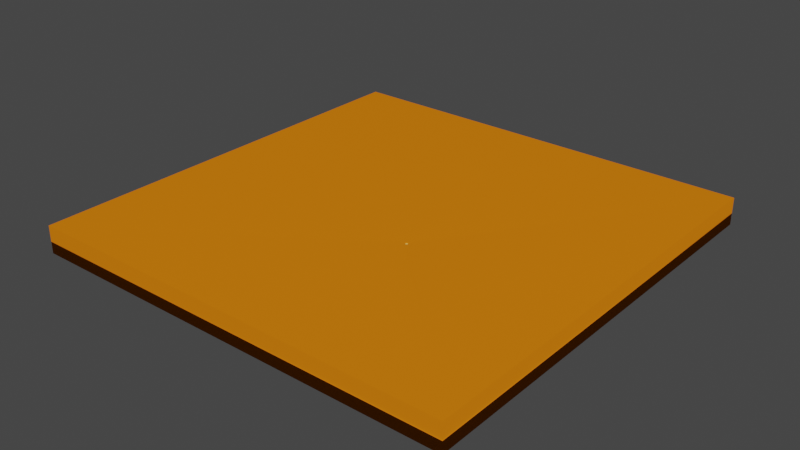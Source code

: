 # Source: Ground.blend  (saved by Blender 2.90.8; exported with 4.5.12 LTS)
import bpy
from mathutils import Matrix  # noqa: F401  (used for matrix-valued properties, if any)

bpy.ops.wm.read_factory_settings(use_empty=True)
scene = bpy.context.scene
scene.name = 'Scene'

# ---- collections
col_collection = bpy.data.collections.new('Collection'); scene.collection.children.link(col_collection)

# ---- materials (node trees are filled in below, after node groups)
mat_nest = bpy.data.materials.new('Nest')
mat_nest.use_transparent_shadow = False
mat_nest.diffuse_color = (0.8, 0.4524, 0.1036, 1.0)
mat_material = bpy.data.materials.new('Material')
mat_material.use_transparent_shadow = False
mat_material.diffuse_color = (0.8, 0.2051, 0.005634, 1.0)

# ---- material node trees

# ---- world
world_world = bpy.data.worlds.new('World'); scene.world = world_world
world_world.use_nodes = True; world_world.node_tree.nodes.clear()
_N = world_world.node_tree.nodes; _L = world_world.node_tree.links
n0 = _N.new('ShaderNodeOutputWorld'); n0.name = 'World Output'; n0.location = (300, 300)
n1 = _N.new('ShaderNodeBackground'); n1.name = 'Background'; n1.location = (10, 300)
n1.inputs[0].default_value = (0.05088, 0.05088, 0.05088, 1.0)
_L.new(n1.outputs[0], n0.inputs[0])
n0.is_active_output = True
world_world.color = (0.05088, 0.05088, 0.05088)
world_world.use_sun_shadow = False
world_world.sun_shadow_jitter_overblur = 0.0

# ---- meshes
me_cube_001 = bpy.data.meshes.new('Cube.001')
me_cube_001.from_pydata([(-1.0, -1.0, -1.0), (-1.0, -1.0, 1.0), (-1.0, 1.0, -1.0), (-1.0, 1.0, 1.0), (1.0, -1.0, -1.0), (1.0, -1.0, 1.0), (1.0, 1.0, -1.0), (1.0, 1.0, 1.0), (0.1908, -0.1962, 1.0), (0.1908, -0.1962, -1.0), (0.1917, -0.1944, 1.0), (0.1917, -0.1944, -1.0), (0.2038, -0.1908, 1.0), (0.2038, -0.1908, -1.0), (0.202, -0.1902, 1.0), (0.202, -0.1902, -1.0), (0.1902, -0.198, 1.0), (0.1902, -0.198, -1.0), (0.2071, -0.1929, 1.0), (0.2071, -0.1929, -1.0), (0.2056, -0.2083, 1.0), (0.2056, -0.2083, -1.0), (0.2038, -0.2092, 1.0), (0.2038, -0.2092, -1.0), (0.2083, -0.1944, 1.0), (0.2083, -0.1944, -1.0), (0.202, -0.2098, 1.0), (0.202, -0.2098, -1.0), (0.1962, -0.2092, 1.0), (0.1962, -0.2092, -1.0), (0.19, -0.2, 1.0), (0.19, -0.2, -1.0), (0.1962, -0.1908, 1.0), (0.1962, -0.1908, -1.0), (0.1944, -0.2083, 1.0), (0.1944, -0.2083, -1.0), (0.2098, -0.202, 1.0), (0.2098, -0.202, -1.0), (0.2071, -0.2071, 1.0), (0.2071, -0.2071, -1.0), (0.2092, -0.2038, 1.0), (0.2092, -0.2038, -1.0), (0.21, -0.2, 1.0), (0.21, -0.2, -1.0), (0.1929, -0.1929, 1.0), (0.1929, -0.1929, -1.0), (0.1944, -0.1917, 1.0), (0.1944, -0.1917, -1.0), (0.2, -0.21, 1.0), (-1.0, 1.0, -11.64), (0.2, -0.19, 1.0), (0.2, -0.19, -1.0), (0.2098, -0.198, 1.0), (0.2098, -0.198, -1.0), (0.2056, -0.1917, 1.0), (0.2056, -0.1917, -1.0), (0.2092, -0.1962, 1.0), (0.2092, -0.1962, -1.0), (0.1908, -0.2038, 1.0), (0.1908, -0.2038, -1.0), (0.1917, -0.2056, 1.0), (0.1917, -0.2056, -1.0), (0.1902, -0.202, 1.0), (0.1902, -0.202, -1.0), (0.1929, -0.2071, 1.0), (0.1929, -0.2071, -1.0), (0.198, -0.2098, 1.0), (0.198, -0.2098, -1.0), (0.2083, -0.2056, 1.0), (0.2083, -0.2056, -1.0), (0.198, -0.1902, 1.0), (0.198, -0.1902, -1.0), (0.1944, -0.1977, -1.0), (0.1949, -0.1966, -1.0), (0.2023, -0.1944, -1.0), (0.2034, -0.1949, -1.0), (0.2012, -0.194, -1.0), (0.194, -0.1988, -1.0), (0.2, -0.1939, -1.0), (0.2043, -0.1957, -1.0), (0.2051, -0.1966, -1.0), (0.2023, -0.2056, -1.0), (0.2034, -0.2051, -1.0), (0.2012, -0.206, -1.0), (0.1977, -0.2056, -1.0), (0.1966, -0.2051, -1.0), (0.1939, -0.2, -1.0), (0.194, -0.2012, -1.0), (0.1977, -0.1944, -1.0), (0.1966, -0.1949, -1.0), (0.206, -0.2012, -1.0), (0.2061, -0.2, -1.0), (0.2043, -0.2043, -1.0), (0.2056, -0.2023, -1.0), (0.2051, -0.2034, -1.0), (0.1957, -0.1957, -1.0), (0.206, -0.1988, -1.0), (0.2056, -0.1977, -1.0), (0.2, -0.2061, -1.0), (0.1944, -0.2023, -1.0), (0.1949, -0.2034, -1.0), (0.1957, -0.2043, -1.0), (0.1988, -0.206, -1.0), (0.1988, -0.194, -1.0), (-1.0, 1.0, -1.0), (-1.0, -1.0, -1.0), (1.0, 1.0, -1.0), (1.0, -1.0, -1.0), (0.1908, -0.1962, -1.0), (0.1917, -0.1944, -1.0), (0.2038, -0.1908, -1.0), (0.2056, -0.1917, -1.0), (0.202, -0.1902, -1.0), (0.1902, -0.198, -1.0), (0.2, -0.19, -1.0), (0.2071, -0.1929, -1.0), (0.2083, -0.1944, -1.0), (0.2038, -0.2092, -1.0), (0.2056, -0.2083, -1.0), (0.202, -0.2098, -1.0), (0.1962, -0.2092, -1.0), (0.1944, -0.2083, -1.0), (0.19, -0.2, -1.0), (0.1902, -0.202, -1.0), (0.1962, -0.1908, -1.0), (0.1944, -0.1917, -1.0), (0.2098, -0.202, -1.0), (0.21, -0.2, -1.0), (0.2071, -0.2071, -1.0), (0.2092, -0.2038, -1.0), (0.2083, -0.2056, -1.0), (0.1929, -0.1929, -1.0), (0.2098, -0.198, -1.0), (0.2092, -0.1962, -1.0), (0.1908, -0.2038, -1.0), (0.1917, -0.2056, -1.0), (0.1929, -0.2071, -1.0), (0.198, -0.2098, -1.0), (0.198, -0.1902, -1.0), (0.1908, -0.2018, -1.0), (0.1906, -0.2, -1.0), (0.1934, -0.2066, -1.0), (0.1922, -0.2052, -1.0), (0.2036, -0.1914, -1.0), (0.2052, -0.1922, -1.0), (0.2066, -0.1934, -1.0), (0.2078, -0.1948, -1.0), (0.2018, -0.2092, -1.0), (0.2, -0.2094, -1.0), (0.1982, -0.2092, -1.0), (-1.0, -1.0, -11.64), (1.0, 1.0, -11.64), (1.0, -1.0, -11.64), (0.1908, -0.1962, -11.64), (0.1917, -0.1944, -11.64), (0.2038, -0.1908, -11.64), (0.2056, -0.1917, -11.64), (0.202, -0.1902, -11.64), (0.1902, -0.198, -11.64), (0.2, -0.19, -11.64), (0.2071, -0.1929, -11.64), (0.2083, -0.1944, -11.64), (0.2038, -0.2092, -11.64), (0.2056, -0.2083, -11.64), (0.202, -0.2098, -11.64), (0.1962, -0.2092, -11.64), (0.1944, -0.2083, -11.64), (0.19, -0.2, -11.64), (0.1902, -0.202, -11.64), (0.1962, -0.1908, -11.64), (0.1944, -0.1917, -11.64), (0.2098, -0.202, -11.64), (0.21, -0.2, -11.64), (0.2071, -0.2071, -11.64), (0.2092, -0.2038, -11.64), (0.2083, -0.2056, -11.64), (0.1929, -0.1929, -11.64), (0.2098, -0.198, -11.64), (0.2092, -0.1962, -11.64), (0.2, -0.21, -11.64), (0.1908, -0.2038, -11.64), (0.1917, -0.2056, -11.64), (0.1929, -0.2071, -11.64), (0.198, -0.2098, -11.64), (0.198, -0.1902, -11.64), (0.1908, -0.2018, -11.64), (0.1906, -0.2, -11.64), (0.1934, -0.2066, -11.64), (0.1922, -0.2052, -11.64), (0.2036, -0.1914, -11.64), (0.2052, -0.1922, -11.64), (0.2066, -0.1934, -11.64), (0.2078, -0.1948, -11.64), (0.2018, -0.2092, -11.64), (0.2, -0.2094, -11.64), (0.1982, -0.2092, -11.64), (0.1949, -0.1966, 0.8051), (0.1924, -0.1949, 0.9752), (0.1948, -0.1965, 0.8442), (0.1942, -0.1961, 0.8902), (0.1934, -0.1956, 0.9362), (0.1916, -0.1965, 0.9752), (0.1944, -0.1977, 0.8051), (0.1927, -0.197, 0.9362), (0.1936, -0.1973, 0.8902), (0.1942, -0.1976, 0.8442), (0.2023, -0.1944, 0.8051), (0.2035, -0.1916, 0.9752), (0.2024, -0.1942, 0.8442), (0.2027, -0.1936, 0.8902), (0.203, -0.1927, 0.9362), (0.2018, -0.1911, 0.9752), (0.2012, -0.194, 0.8051), (0.2016, -0.1922, 0.9362), (0.2014, -0.1932, 0.8902), (0.2012, -0.1938, 0.8442), (0.1911, -0.1982, 0.9752), (0.194, -0.1988, 0.8051), (0.1922, -0.1984, 0.9362), (0.1932, -0.1986, 0.8902), (0.1938, -0.1988, 0.8442), (0.2, -0.1909, 0.9752), (0.2, -0.1939, 0.8051), (0.2, -0.192, 0.9362), (0.2, -0.193, 0.8902), (0.2, -0.1937, 0.8442), (0.2043, -0.1957, 0.8051), (0.2064, -0.1936, 0.9752), (0.2045, -0.1955, 0.8442), (0.2049, -0.1951, 0.8902), (0.2056, -0.1944, 0.9362), (0.2051, -0.1924, 0.9752), (0.2034, -0.1949, 0.8051), (0.2044, -0.1934, 0.9362), (0.2039, -0.1942, 0.8902), (0.2035, -0.1948, 0.8442), (0.2023, -0.2056, 0.8051), (0.2035, -0.2084, 0.9752), (0.2024, -0.2058, 0.8442), (0.2027, -0.2064, 0.8902), (0.203, -0.2073, 0.9362), (0.2051, -0.2076, 0.9752), (0.2034, -0.2051, 0.8051), (0.2044, -0.2066, 0.9362), (0.2039, -0.2058, 0.8902), (0.2035, -0.2052, 0.8442), (0.2051, -0.1966, 0.8051), (0.2076, -0.1949, 0.9752), (0.2052, -0.1965, 0.8442), (0.2058, -0.1961, 0.8902), (0.2066, -0.1956, 0.9362), (0.2012, -0.206, 0.8051), (0.2018, -0.2089, 0.9752), (0.2012, -0.2062, 0.8442), (0.2014, -0.2068, 0.8902), (0.2016, -0.2078, 0.9362), (0.1977, -0.1944, 0.8051), (0.1965, -0.1916, 0.9752), (0.1976, -0.1942, 0.8442), (0.1973, -0.1936, 0.8902), (0.197, -0.1927, 0.9362), (0.1949, -0.1924, 0.9752), (0.1966, -0.1949, 0.8051), (0.1956, -0.1934, 0.9362), (0.1961, -0.1942, 0.8902), (0.1965, -0.1948, 0.8442), (0.1966, -0.2051, 0.8051), (0.1949, -0.2076, 0.9752), (0.1965, -0.2052, 0.8442), (0.1961, -0.2058, 0.8902), (0.1956, -0.2066, 0.9362), (0.1965, -0.2084, 0.9752), (0.1977, -0.2056, 0.8051), (0.197, -0.2073, 0.9362), (0.1973, -0.2064, 0.8902), (0.1976, -0.2058, 0.8442), (0.1909, -0.2, 0.9752), (0.1939, -0.2, 0.8051), (0.192, -0.2, 0.9362), (0.193, -0.2, 0.8902), (0.1937, -0.2, 0.8442), (0.206, -0.2012, 0.8051), (0.2089, -0.2018, 0.9752), (0.2062, -0.2012, 0.8442), (0.2068, -0.2014, 0.8902), (0.2078, -0.2016, 0.9362), (0.2091, -0.2, 0.9752), (0.2061, -0.2, 0.8051), (0.208, -0.2, 0.9362), (0.207, -0.2, 0.8902), (0.2063, -0.2, 0.8442), (0.2064, -0.2064, 0.9752), (0.2043, -0.2043, 0.8051), (0.2056, -0.2056, 0.9362), (0.2049, -0.2049, 0.8902), (0.2045, -0.2045, 0.8442), (0.2056, -0.2023, 0.8051), (0.2084, -0.2035, 0.9752), (0.2058, -0.2024, 0.8442), (0.2064, -0.2027, 0.8902), (0.2073, -0.203, 0.9362), (0.2076, -0.2051, 0.9752), (0.2051, -0.2034, 0.8051), (0.2066, -0.2044, 0.9362), (0.2058, -0.2039, 0.8902), (0.2052, -0.2035, 0.8442), (0.1936, -0.1936, 0.9752), (0.1957, -0.1957, 0.8051), (0.1944, -0.1944, 0.9362), (0.1951, -0.1951, 0.8902), (0.1955, -0.1955, 0.8442), (0.2, -0.2061, 0.8051), (0.2, -0.2091, 0.9752), (0.2, -0.2063, 0.8442), (0.2, -0.207, 0.8902), (0.2, -0.208, 0.9362), (0.206, -0.1988, 0.8051), (0.2089, -0.1982, 0.9752), (0.2062, -0.1988, 0.8442), (0.2068, -0.1986, 0.8902), (0.2078, -0.1984, 0.9362), (0.2084, -0.1965, 0.9752), (0.2056, -0.1977, 0.8051), (0.2073, -0.197, 0.9362), (0.2064, -0.1973, 0.8902), (0.2058, -0.1976, 0.8442), (0.1944, -0.2023, 0.8051), (0.1916, -0.2035, 0.9752), (0.1942, -0.2024, 0.8442), (0.1936, -0.2027, 0.8902), (0.1927, -0.203, 0.9362), (0.1924, -0.2051, 0.9752), (0.1949, -0.2034, 0.8051), (0.1934, -0.2044, 0.9362), (0.1942, -0.2039, 0.8902), (0.1948, -0.2035, 0.8442), (0.1936, -0.2064, 0.9752), (0.1957, -0.2043, 0.8051), (0.1944, -0.2056, 0.9362), (0.1951, -0.2049, 0.8902), (0.1955, -0.2045, 0.8442), (0.194, -0.2012, 0.8051), (0.1911, -0.2018, 0.9752), (0.1938, -0.2012, 0.8442), (0.1932, -0.2014, 0.8902), (0.1922, -0.2016, 0.9362), (0.1988, -0.206, 0.8051), (0.1982, -0.2089, 0.9752), (0.1988, -0.2062, 0.8442), (0.1986, -0.2068, 0.8902), (0.1984, -0.2078, 0.9362), (0.1982, -0.1911, 0.9752), (0.1988, -0.194, 0.8051), (0.1984, -0.1922, 0.9362), (0.1986, -0.1932, 0.8902), (0.1988, -0.1938, 0.8442)], [], [(0, 1, 3, 2), (2, 3, 7, 6), (6, 7, 5, 4), (4, 5, 1, 0), (27, 23, 117, 119), (7, 3, 1, 30, 16, 8, 10, 44, 46, 32, 70, 50, 14, 12, 54, 18, 24, 56, 52, 42, 5), (94, 302, 296, 93), (72, 202, 217, 77), (45, 47, 89, 95), (67, 29, 84, 102), (15, 13, 74, 76), (41, 69, 94, 93), (84, 272, 346, 102), (14, 50, 221, 211), (92, 292, 302, 94), (25, 80, 146, 116), (0, 2, 104, 105), (37, 41, 93, 90), (102, 346, 311, 98), (73, 196, 202, 72), (93, 296, 281, 90), (86, 277, 341, 87), (9, 11, 73, 72), (39, 21, 82, 92), (41, 37, 126, 129), (35, 65, 101, 85), (82, 242, 292, 92), (101, 337, 266, 85), (43, 37, 90, 91), (59, 63, 87, 99), (90, 281, 287, 91), (87, 341, 326, 99), (31, 17, 77, 86), (100, 101, 141, 142), (77, 217, 277, 86), (100, 332, 337, 101), (85, 266, 272, 84), (61, 59, 99, 100), (5, 42, 36, 40, 68, 38, 20, 22, 26, 48, 66, 28, 34, 64, 60, 58, 62, 30, 1), (47, 33, 88, 89), (40, 36, 282, 297), (68, 40, 297, 301), (66, 48, 312, 347), (50, 70, 351, 221), (58, 60, 331, 327), (38, 68, 301, 291), (22, 20, 241, 237), (18, 54, 231, 227), (52, 56, 321, 317), (8, 16, 216, 201), (32, 46, 261, 257), (46, 44, 306, 261), (24, 18, 227, 247), (64, 34, 267, 336), (12, 14, 211, 207), (56, 24, 247, 321), (34, 28, 271, 267), (74, 206, 212, 76), (26, 22, 237, 252), (28, 66, 347, 271), (62, 58, 327, 342), (16, 30, 276, 216), (48, 26, 252, 312), (36, 42, 286, 282), (42, 52, 317, 286), (30, 62, 342, 276), (70, 32, 257, 351), (54, 12, 207, 231), (20, 38, 291, 241), (60, 64, 336, 331), (10, 8, 201, 197), (89, 262, 307, 95), (17, 9, 72, 77), (78, 222, 352, 103), (98, 311, 251, 83), (76, 212, 222, 78), (71, 51, 78, 103), (95, 307, 196, 73), (51, 15, 76, 78), (103, 352, 256, 88), (11, 45, 95, 73), (11, 9, 108, 109), (33, 71, 103, 88), (53, 43, 91, 96), (79, 226, 232, 75), (69, 39, 92, 94), (96, 316, 322, 97), (81, 236, 242, 82), (55, 19, 79, 75), (21, 23, 81, 82), (75, 232, 206, 74), (80, 246, 226, 79), (91, 287, 316, 96), (83, 251, 236, 81), (97, 322, 246, 80), (23, 27, 83, 81), (25, 57, 97, 80), (29, 35, 85, 84), (21, 39, 128, 118), (23, 21, 118, 117), (57, 53, 96, 97), (88, 256, 262, 89), (99, 326, 332, 100), (147, 119, 164, 193), (134, 135, 181, 180), (105, 104, 49, 150), (145, 115, 160, 191), (132, 133, 178, 177), (135, 142, 188, 181), (121, 120, 165, 166), (116, 146, 192, 161), (80, 79, 145, 146), (57, 25, 116, 133), (79, 19, 115, 145), (31, 86, 140, 122), (35, 29, 120, 121), (69, 41, 129, 130), (29, 67, 137, 120), (53, 57, 133, 132), (13, 15, 112, 110), (47, 45, 131, 125), (101, 65, 136, 141), (2, 6, 106, 104), (33, 47, 125, 124), (59, 61, 135, 134), (9, 17, 113, 108), (51, 71, 138, 114), (102, 98, 148, 149), (15, 51, 114, 112), (75, 74, 143, 144), (45, 11, 109, 131), (71, 33, 124, 138), (6, 4, 107, 106), (17, 31, 122, 113), (98, 83, 147, 148), (43, 53, 132, 127), (55, 75, 144, 111), (39, 69, 130, 128), (86, 87, 139, 140), (63, 59, 134, 123), (74, 13, 110, 143), (37, 43, 127, 126), (87, 63, 123, 139), (19, 55, 111, 115), (67, 102, 149, 137), (4, 0, 105, 107), (83, 27, 119, 147), (61, 100, 142, 135), (65, 35, 121, 136), (49, 151, 152, 172, 177, 178, 161, 160, 156, 155, 157, 159, 184, 169, 170, 176, 154, 153, 158, 167, 150), (179, 183, 195, 194), (155, 156, 190, 189), (150, 167, 168, 180, 181, 182, 166, 165, 183, 179, 164, 162, 163, 173, 175, 174, 171, 172, 152), (182, 181, 188, 187), (160, 161, 192, 191), (164, 179, 194, 193), (168, 167, 186, 185), (124, 125, 170, 169), (104, 106, 151, 49), (113, 122, 167, 158), (144, 143, 189, 190), (106, 107, 152, 151), (123, 134, 180, 168), (126, 127, 172, 171), (146, 145, 191, 192), (107, 105, 150, 152), (136, 121, 166, 182), (118, 128, 173, 163), (140, 139, 185, 186), (109, 108, 153, 154), (129, 126, 171, 174), (148, 147, 193, 194), (120, 137, 183, 165), (130, 129, 174, 175), (142, 141, 187, 188), (110, 112, 157, 155), (114, 138, 184, 159), (125, 131, 176, 170), (149, 148, 194, 195), (108, 113, 158, 153), (138, 124, 169, 184), (131, 109, 154, 176), (111, 144, 190, 156), (112, 114, 159, 157), (128, 130, 175, 173), (127, 132, 177, 172), (143, 110, 155, 189), (139, 123, 168, 185), (115, 111, 156, 160), (137, 149, 195, 183), (117, 118, 163, 162), (122, 140, 186, 167), (133, 116, 161, 178), (119, 117, 162, 164), (141, 136, 182, 187), (197, 201, 203, 200), (200, 203, 204, 199), (199, 204, 205, 198), (198, 205, 202, 196), (207, 211, 213, 210), (210, 213, 214, 209), (209, 214, 215, 208), (208, 215, 212, 206), (201, 216, 218, 203), (203, 218, 219, 204), (204, 219, 220, 205), (205, 220, 217, 202), (211, 221, 223, 213), (213, 223, 224, 214), (214, 224, 225, 215), (215, 225, 222, 212), (227, 231, 233, 230), (230, 233, 234, 229), (229, 234, 235, 228), (228, 235, 232, 226), (237, 241, 243, 240), (240, 243, 244, 239), (239, 244, 245, 238), (238, 245, 242, 236), (247, 227, 230, 250), (250, 230, 229, 249), (249, 229, 228, 248), (248, 228, 226, 246), (252, 237, 240, 255), (255, 240, 239, 254), (254, 239, 238, 253), (253, 238, 236, 251), (257, 261, 263, 260), (260, 263, 264, 259), (259, 264, 265, 258), (258, 265, 262, 256), (267, 271, 273, 270), (270, 273, 274, 269), (269, 274, 275, 268), (268, 275, 272, 266), (216, 276, 278, 218), (218, 278, 279, 219), (219, 279, 280, 220), (220, 280, 277, 217), (282, 286, 288, 285), (285, 288, 289, 284), (284, 289, 290, 283), (283, 290, 287, 281), (241, 291, 293, 243), (243, 293, 294, 244), (244, 294, 295, 245), (245, 295, 292, 242), (297, 282, 285, 300), (300, 285, 284, 299), (299, 284, 283, 298), (298, 283, 281, 296), (291, 301, 303, 293), (293, 303, 304, 294), (294, 304, 305, 295), (295, 305, 302, 292), (261, 306, 308, 263), (263, 308, 309, 264), (264, 309, 310, 265), (265, 310, 307, 262), (312, 252, 255, 315), (315, 255, 254, 314), (314, 254, 253, 313), (313, 253, 251, 311), (306, 197, 200, 308), (308, 200, 199, 309), (309, 199, 198, 310), (310, 198, 196, 307), (317, 321, 323, 320), (320, 323, 324, 319), (319, 324, 325, 318), (318, 325, 322, 316), (231, 207, 210, 233), (233, 210, 209, 234), (234, 209, 208, 235), (235, 208, 206, 232), (286, 317, 320, 288), (288, 320, 319, 289), (289, 319, 318, 290), (290, 318, 316, 287), (321, 247, 250, 323), (323, 250, 249, 324), (324, 249, 248, 325), (325, 248, 246, 322), (327, 331, 333, 330), (330, 333, 334, 329), (329, 334, 335, 328), (328, 335, 332, 326), (331, 336, 338, 333), (333, 338, 339, 334), (334, 339, 340, 335), (335, 340, 337, 332), (342, 327, 330, 345), (345, 330, 329, 344), (344, 329, 328, 343), (343, 328, 326, 341), (336, 267, 270, 338), (338, 270, 269, 339), (339, 269, 268, 340), (340, 268, 266, 337), (341, 277, 280, 343), (343, 280, 279, 344), (344, 279, 278, 345), (345, 278, 276, 342), (347, 312, 315, 350), (350, 315, 314, 349), (349, 314, 313, 348), (348, 313, 311, 346), (271, 347, 350, 273), (273, 350, 349, 274), (274, 349, 348, 275), (275, 348, 346, 272), (301, 297, 300, 303), (303, 300, 299, 304), (304, 299, 298, 305), (305, 298, 296, 302), (221, 351, 353, 223), (223, 353, 354, 224), (224, 354, 355, 225), (225, 355, 352, 222), (351, 257, 260, 353), (353, 260, 259, 354), (354, 259, 258, 355), (355, 258, 256, 352), (44, 10, 197, 306)])
me_cube_001.polygons.foreach_set('use_smooth', [True] * 324)
me_cube_001.polygons.foreach_set('material_index', [1, 1, 1, 1, 1, 1, 0, 0, 1, 1, 1, 1, 0, 1, 0, 1, 1, 1, 0, 0, 0, 0, 1, 1, 1, 1, 0, 0, 1, 1, 0, 0, 1, 1, 0, 0, 0, 1, 1, 1, 1, 1, 1, 1, 1, 1, 1, 1, 1, 1, 1, 1, 1, 1, 1, 1, 1, 0, 1, 1, 1, 1, 1, 1, 1, 1, 1, 1, 1, 1, 1, 0, 1, 0, 0, 0, 1, 0, 1, 0, 1, 1, 1, 1, 0, 1, 0, 0, 1, 1, 0, 0, 0, 0, 0, 1, 1, 1, 1, 1, 1, 0, 0, 1, 1, 1, 1, 1, 1, 1, 1, 1, 1, 1, 1, 1, 1, 1, 1, 1, 1, 1, 1, 1, 1, 1, 1, 1, 1, 1, 1, 1, 1, 1, 1, 1, 1, 1, 1, 1, 1, 1, 1, 1, 1, 1, 1, 1, 1, 1, 1, 1, 1, 1, 1, 1, 1, 1, 1, 1, 1, 1, 1, 1, 1, 1, 1, 1, 1, 1, 1, 1, 1, 1, 1, 1, 1, 1, 1, 1, 1, 1, 1, 1, 1, 1, 1, 1, 1, 1, 1, 1, 1, 1, 1, 1, 1, 1, 0, 1, 1, 1, 0, 1, 1, 1, 0, 1, 1, 1, 0, 1, 1, 1, 0, 1, 1, 1, 0, 1, 1, 1, 0, 1, 1, 1, 0, 1, 1, 1, 0, 1, 1, 1, 0, 1, 1, 1, 0, 1, 1, 1, 0, 1, 1, 1, 0, 1, 1, 1, 0, 1, 1, 1, 0, 1, 1, 1, 0, 1, 1, 1, 0, 1, 1, 1, 0, 1, 1, 1, 0, 1, 1, 1, 0, 1, 1, 1, 0, 1, 1, 1, 0, 1, 1, 1, 0, 1, 1, 1, 0, 1, 1, 1, 0, 1, 1, 1, 0, 0, 1, 1, 1, 1, 1, 1, 0, 1, 1, 1, 0, 1, 1, 1, 0, 1, 1, 1, 0, 1, 1, 1, 0, 1])
_uv = me_cube_001.uv_layers.new(name='UVMap')
_uv.uv.foreach_set('vector', [0.375, 0.0, 0.625, 0.0, 0.625, 0.25, 0.375, 0.25, 0.375, 0.25, 0.625, 0.25, 0.625, 0.5, 0.375, 0.5, 0.375, 0.5, 0.625, 0.5, 0.625, 0.75, 0.375, 0.75, 0.375, 0.75, 0.625, 0.75, 0.625, 1.0, 0.375, 1.0, 0.2752, 0.6512, 0.2755, 0.6512, 0.2755, 0.6512, 0.2752, 0.6512, 0.625, 0.5, 0.875, 0.5, 0.875, 0.75, 0.7263, 0.65, 0.7262, 0.6498, 0.7262, 0.6495, 0.726, 0.6493, 0.7259, 0.6491, 0.7257, 0.649, 0.7255, 0.6488, 0.7252, 0.6488, 0.725, 0.6488, 0.7248, 0.6488, 0.7245, 0.6488, 0.7243, 0.649, 0.7241, 0.6491, 0.724, 0.6493, 0.7238, 0.6495, 0.7238, 0.6498, 0.7237, 0.65, 0.625, 0.75, 0.6562, 0.725, 0.6562, 0.7727, 0.6875, 0.7727, 0.6875, 0.725, 0.1875, 0.725, 0.1875, 0.7727, 0.2188, 0.7727, 0.2188, 0.725, 0.2741, 0.6491, 0.2743, 0.649, 0.2743, 0.649, 0.2741, 0.6491, 0.2748, 0.6512, 0.2745, 0.6512, 0.2745, 0.6512, 0.2748, 0.6512, 0.2752, 0.6488, 0.2755, 0.6488, 0.2755, 0.6488, 0.2752, 0.6488, 0.2762, 0.6505, 0.276, 0.6507, 0.276, 0.6507, 0.2762, 0.6505, 0.4375, 0.725, 0.4375, 0.7727, 0.4688, 0.7727, 0.4688, 0.725, 0.7248, 0.6488, 0.725, 0.6488, 0.725, 0.6488, 0.7248, 0.6488, 0.625, 0.725, 0.625, 0.7727, 0.6562, 0.7727, 0.6562, 0.725, 0.276, 0.6493, 0.276, 0.6493, 0.276, 0.6493, 0.276, 0.6493, 0.375, 0.0, 0.375, 0.25, 0.375, 0.25, 0.375, 0.0, 0.2762, 0.6502, 0.2762, 0.6505, 0.2762, 0.6505, 0.2762, 0.6502, 0.4688, 0.725, 0.4688, 0.7727, 0.5, 0.7727, 0.5, 0.725, 0.1562, 0.725, 0.1562, 0.7727, 0.1875, 0.7727, 0.1875, 0.725, 0.6875, 0.725, 0.6875, 0.7727, 0.7188, 0.7727, 0.7188, 0.725, 0.25, 0.725, 0.25, 0.7727, 0.2813, 0.7727, 0.2812, 0.725, 0.2738, 0.6495, 0.274, 0.6493, 0.274, 0.6493, 0.2738, 0.6495, 0.2759, 0.6509, 0.2757, 0.651, 0.2757, 0.651, 0.2759, 0.6509, 0.2762, 0.6505, 0.2762, 0.6502, 0.2762, 0.6502, 0.2762, 0.6505, 0.2743, 0.651, 0.2741, 0.6509, 0.2741, 0.6509, 0.2743, 0.651, 0.5938, 0.725, 0.5938, 0.7727, 0.625, 0.7727, 0.625, 0.725, 0.375, 0.725, 0.375, 0.7727, 0.4063, 0.7727, 0.4062, 0.725, 0.2763, 0.65, 0.2762, 0.6502, 0.2762, 0.6502, 0.2763, 0.65, 0.2738, 0.6505, 0.2738, 0.6502, 0.2738, 0.6502, 0.2738, 0.6505, 0.7188, 0.725, 0.7188, 0.7727, 0.75, 0.7727, 0.75, 0.725, 0.2812, 0.725, 0.2812, 0.7727, 0.3125, 0.7727, 0.3125, 0.725, 0.2738, 0.65, 0.2738, 0.6498, 0.2738, 0.6498, 0.2738, 0.65, 0.3438, 0.725, 0.375, 0.725, 0.375, 0.725, 0.3438, 0.725, 0.2188, 0.725, 0.2188, 0.7727, 0.25, 0.7727, 0.25, 0.725, 0.3438, 0.725, 0.3438, 0.7727, 0.375, 0.7727, 0.375, 0.725, 0.4062, 0.725, 0.4062, 0.7727, 0.4375, 0.7727, 0.4375, 0.725, 0.274, 0.6507, 0.2738, 0.6505, 0.2738, 0.6505, 0.274, 0.6507, 0.625, 0.75, 0.7237, 0.65, 0.7238, 0.6502, 0.7238, 0.6505, 0.724, 0.6507, 0.7241, 0.6509, 0.7243, 0.651, 0.7245, 0.6512, 0.7248, 0.6512, 0.725, 0.6513, 0.7252, 0.6512, 0.7255, 0.6512, 0.7257, 0.651, 0.7259, 0.6509, 0.726, 0.6507, 0.7262, 0.6505, 0.7262, 0.6502, 0.7263, 0.65, 0.875, 0.75, 0.2743, 0.649, 0.2745, 0.6488, 0.2745, 0.6488, 0.2743, 0.649, 0.7238, 0.6505, 0.7238, 0.6502, 0.7238, 0.6502, 0.7238, 0.6505, 0.724, 0.6507, 0.7238, 0.6505, 0.7238, 0.6505, 0.724, 0.6507, 0.7252, 0.6512, 0.725, 0.6513, 0.725, 0.6513, 0.7252, 0.6512, 0.725, 0.6488, 0.7252, 0.6488, 0.7252, 0.6488, 0.725, 0.6488, 0.7262, 0.6505, 0.726, 0.6507, 0.726, 0.6507, 0.7262, 0.6505, 0.7241, 0.6509, 0.724, 0.6507, 0.724, 0.6507, 0.7241, 0.6509, 0.7245, 0.6512, 0.7243, 0.651, 0.7243, 0.651, 0.7245, 0.6512, 0.7241, 0.6491, 0.7243, 0.649, 0.7243, 0.649, 0.7241, 0.6491, 0.7238, 0.6498, 0.7238, 0.6495, 0.7238, 0.6495, 0.7238, 0.6498, 0.7262, 0.6495, 0.7262, 0.6498, 0.7262, 0.6498, 0.7262, 0.6495, 0.7255, 0.6488, 0.7257, 0.649, 0.7257, 0.649, 0.7255, 0.6488, 0.7257, 0.649, 0.7259, 0.6491, 0.7259, 0.6491, 0.7257, 0.649, 0.724, 0.6493, 0.7241, 0.6491, 0.7241, 0.6491, 0.724, 0.6493, 0.7259, 0.6509, 0.7257, 0.651, 0.7257, 0.651, 0.7259, 0.6509, 0.7245, 0.6488, 0.7248, 0.6488, 0.7248, 0.6488, 0.7245, 0.6488, 0.7238, 0.6495, 0.724, 0.6493, 0.724, 0.6493, 0.7238, 0.6495, 0.7257, 0.651, 0.7255, 0.6512, 0.7255, 0.6512, 0.7257, 0.651, 0.9375, 0.725, 0.9375, 0.7727, 0.9688, 0.7727, 0.9688, 0.725, 0.7248, 0.6512, 0.7245, 0.6512, 0.7245, 0.6512, 0.7248, 0.6512, 0.7255, 0.6512, 0.7252, 0.6512, 0.7252, 0.6512, 0.7255, 0.6512, 0.7262, 0.6502, 0.7262, 0.6505, 0.7262, 0.6505, 0.7262, 0.6502, 0.7262, 0.6498, 0.7263, 0.65, 0.7263, 0.65, 0.7262, 0.6498, 0.725, 0.6513, 0.7248, 0.6512, 0.7248, 0.6512, 0.725, 0.6513, 0.7238, 0.6502, 0.7237, 0.65, 0.7237, 0.65, 0.7238, 0.6502, 0.7237, 0.65, 0.7238, 0.6498, 0.7238, 0.6498, 0.7237, 0.65, 0.7263, 0.65, 0.7262, 0.6502, 0.7262, 0.6502, 0.7263, 0.65, 0.7252, 0.6488, 0.7255, 0.6488, 0.7255, 0.6488, 0.7252, 0.6488, 0.7243, 0.649, 0.7245, 0.6488, 0.7245, 0.6488, 0.7243, 0.649, 0.7243, 0.651, 0.7241, 0.6509, 0.7241, 0.6509, 0.7243, 0.651, 0.726, 0.6507, 0.7259, 0.6509, 0.7259, 0.6509, 0.726, 0.6507, 0.726, 0.6493, 0.7262, 0.6495, 0.7262, 0.6495, 0.726, 0.6493, 0.09375, 0.725, 0.09375, 0.7727, 0.125, 0.7727, 0.125, 0.725, 0.2738, 0.6498, 0.2738, 0.6495, 0.2738, 0.6495, 0.2738, 0.6498, 0.0, 0.725, 0.0, 0.7727, 0.03125, 0.7727, 0.03125, 0.725, 0.5, 0.725, 0.5, 0.7727, 0.5312, 0.7727, 0.5312, 0.725, 0.9688, 0.725, 0.9688, 0.7727, 1.0, 0.7727, 1.0, 0.725, 0.2748, 0.6488, 0.275, 0.6488, 0.275, 0.6488, 0.2748, 0.6488, 0.125, 0.725, 0.125, 0.7727, 0.1562, 0.7727, 0.1562, 0.725, 0.275, 0.6488, 0.2752, 0.6488, 0.2752, 0.6488, 0.275, 0.6488, 0.03125, 0.725, 0.03125, 0.7727, 0.0625, 0.7727, 0.0625, 0.725, 0.274, 0.6493, 0.2741, 0.6491, 0.2741, 0.6491, 0.274, 0.6493, 0.274, 0.6493, 0.2738, 0.6495, 0.2738, 0.6495, 0.274, 0.6493, 0.2745, 0.6488, 0.2748, 0.6488, 0.2748, 0.6488, 0.2745, 0.6488, 0.2762, 0.6498, 0.2763, 0.65, 0.2763, 0.65, 0.2762, 0.6498, 0.875, 0.725, 0.875, 0.7727, 0.9062, 0.7727, 0.9062, 0.725, 0.276, 0.6507, 0.2759, 0.6509, 0.2759, 0.6509, 0.276, 0.6507, 0.7812, 0.725, 0.7812, 0.7727, 0.8125, 0.7727, 0.8125, 0.725, 0.5625, 0.725, 0.5625, 0.7727, 0.5938, 0.7727, 0.5938, 0.725, 0.2757, 0.649, 0.2759, 0.6491, 0.2759, 0.6491, 0.2757, 0.649, 0.2757, 0.651, 0.2755, 0.6512, 0.2755, 0.6512, 0.2757, 0.651, 0.9062, 0.725, 0.9062, 0.7727, 0.9375, 0.7727, 0.9375, 0.725, 0.8438, 0.725, 0.8438, 0.7727, 0.875, 0.7727, 0.875, 0.725, 0.75, 0.725, 0.75, 0.7727, 0.7812, 0.7727, 0.7812, 0.725, 0.5312, 0.725, 0.5312, 0.7727, 0.5625, 0.7727, 0.5625, 0.725, 0.8125, 0.725, 0.8125, 0.7727, 0.8438, 0.7727, 0.8438, 0.725, 0.2755, 0.6512, 0.2752, 0.6512, 0.2752, 0.6512, 0.2755, 0.6512, 0.276, 0.6493, 0.2762, 0.6495, 0.2762, 0.6495, 0.276, 0.6493, 0.2745, 0.6512, 0.2743, 0.651, 0.2743, 0.651, 0.2745, 0.6512, 0.2757, 0.651, 0.2759, 0.6509, 0.2759, 0.6509, 0.2757, 0.651, 0.2755, 0.6512, 0.2757, 0.651, 0.2757, 0.651, 0.2755, 0.6512, 0.2762, 0.6495, 0.2762, 0.6498, 0.2762, 0.6498, 0.2762, 0.6495, 0.0625, 0.725, 0.0625, 0.7727, 0.09375, 0.7727, 0.09375, 0.725, 0.3125, 0.725, 0.3125, 0.7727, 0.3438, 0.7727, 0.3438, 0.725, 0.2752, 0.6512, 0.2752, 0.6512, 0.2752, 0.6512, 0.2752, 0.6512, 0.2738, 0.6505, 0.274, 0.6507, 0.274, 0.6507, 0.2738, 0.6505, 0.375, 0.0, 0.375, 0.25, 0.375, 0.25, 0.375, 0.0, 0.2759, 0.6491, 0.2759, 0.6491, 0.2759, 0.6491, 0.2759, 0.6491, 0.2762, 0.6498, 0.2762, 0.6495, 0.2762, 0.6495, 0.2762, 0.6498, 0.274, 0.6507, 0.274, 0.6507, 0.274, 0.6507, 0.274, 0.6507, 0.2743, 0.651, 0.2745, 0.6512, 0.2745, 0.6512, 0.2743, 0.651, 0.276, 0.6493, 0.276, 0.6493, 0.276, 0.6493, 0.276, 0.6493, 0.8438, 0.725, 0.875, 0.725, 0.875, 0.725, 0.8438, 0.725, 0.2762, 0.6495, 0.276, 0.6493, 0.276, 0.6493, 0.2762, 0.6495, 0.2759, 0.6491, 0.2759, 0.6491, 0.2759, 0.6491, 0.2759, 0.6491, 0.2738, 0.65, 0.2738, 0.65, 0.2738, 0.65, 0.2738, 0.65, 0.2743, 0.651, 0.2745, 0.6512, 0.2745, 0.6512, 0.2743, 0.651, 0.276, 0.6507, 0.2762, 0.6505, 0.2762, 0.6505, 0.276, 0.6507, 0.2745, 0.6512, 0.2748, 0.6512, 0.2748, 0.6512, 0.2745, 0.6512, 0.2762, 0.6498, 0.2762, 0.6495, 0.2762, 0.6495, 0.2762, 0.6498, 0.2755, 0.6488, 0.2752, 0.6488, 0.2752, 0.6488, 0.2755, 0.6488, 0.2743, 0.649, 0.2741, 0.6491, 0.2741, 0.6491, 0.2743, 0.649, 0.2741, 0.6509, 0.2741, 0.6509, 0.2741, 0.6509, 0.2741, 0.6509, 0.375, 0.25, 0.375, 0.5, 0.375, 0.5, 0.375, 0.25, 0.2745, 0.6488, 0.2743, 0.649, 0.2743, 0.649, 0.2745, 0.6488, 0.2738, 0.6505, 0.274, 0.6507, 0.274, 0.6507, 0.2738, 0.6505, 0.2738, 0.6495, 0.2738, 0.6498, 0.2738, 0.6498, 0.2738, 0.6495, 0.275, 0.6488, 0.2748, 0.6488, 0.2748, 0.6488, 0.275, 0.6488, 0.4688, 0.725, 0.5, 0.725, 0.5, 0.725, 0.4688, 0.725, 0.2752, 0.6488, 0.275, 0.6488, 0.275, 0.6488, 0.2752, 0.6488, 0.9062, 0.725, 0.9375, 0.725, 0.9375, 0.725, 0.9062, 0.725, 0.2741, 0.6491, 0.274, 0.6493, 0.274, 0.6493, 0.2741, 0.6491, 0.2748, 0.6488, 0.2745, 0.6488, 0.2745, 0.6488, 0.2748, 0.6488, 0.375, 0.5, 0.375, 0.75, 0.375, 0.75, 0.375, 0.5, 0.2738, 0.6498, 0.2738, 0.65, 0.2738, 0.65, 0.2738, 0.6498, 0.5, 0.725, 0.5312, 0.725, 0.5312, 0.725, 0.5, 0.725, 0.2763, 0.65, 0.2762, 0.6498, 0.2762, 0.6498, 0.2763, 0.65, 0.2757, 0.649, 0.2757, 0.649, 0.2757, 0.649, 0.2757, 0.649, 0.2759, 0.6509, 0.276, 0.6507, 0.276, 0.6507, 0.2759, 0.6509, 0.25, 0.725, 0.2812, 0.725, 0.2812, 0.725, 0.25, 0.725, 0.2738, 0.6502, 0.2738, 0.6505, 0.2738, 0.6505, 0.2738, 0.6502, 0.2755, 0.6488, 0.2755, 0.6488, 0.2755, 0.6488, 0.2755, 0.6488, 0.2762, 0.6502, 0.2763, 0.65, 0.2763, 0.65, 0.2762, 0.6502, 0.2738, 0.6502, 0.2738, 0.6502, 0.2738, 0.6502, 0.2738, 0.6502, 0.2759, 0.6491, 0.2757, 0.649, 0.2757, 0.649, 0.2759, 0.6491, 0.2748, 0.6512, 0.2748, 0.6512, 0.2748, 0.6512, 0.2748, 0.6512, 0.375, 0.75, 0.375, 1.0, 0.375, 1.0, 0.375, 0.75, 0.2752, 0.6512, 0.2752, 0.6512, 0.2752, 0.6512, 0.2752, 0.6512, 0.274, 0.6507, 0.274, 0.6507, 0.274, 0.6507, 0.274, 0.6507, 0.2741, 0.6509, 0.2743, 0.651, 0.2743, 0.651, 0.2741, 0.6509, 0.125, 0.5, 0.375, 0.5, 0.375, 0.75, 0.2763, 0.65, 0.2762, 0.6498, 0.2762, 0.6495, 0.276, 0.6493, 0.2759, 0.6491, 0.2757, 0.649, 0.2755, 0.6488, 0.2752, 0.6488, 0.275, 0.6488, 0.2748, 0.6488, 0.2745, 0.6488, 0.2743, 0.649, 0.2741, 0.6491, 0.274, 0.6493, 0.2738, 0.6495, 0.2738, 0.6498, 0.2738, 0.65, 0.125, 0.75, 0.275, 0.6513, 0.2748, 0.6512, 0.2748, 0.6512, 0.275, 0.6513, 0.2755, 0.6488, 0.2757, 0.649, 0.2757, 0.649, 0.2755, 0.6488, 0.125, 0.75, 0.2738, 0.65, 0.2738, 0.6502, 0.2738, 0.6505, 0.274, 0.6507, 0.2741, 0.6509, 0.2743, 0.651, 0.2745, 0.6512, 0.2748, 0.6512, 0.275, 0.6513, 0.2752, 0.6512, 0.2755, 0.6512, 0.2757, 0.651, 0.2759, 0.6509, 0.276, 0.6507, 0.2762, 0.6505, 0.2762, 0.6502, 0.2763, 0.65, 0.375, 0.75, 0.2741, 0.6509, 0.274, 0.6507, 0.274, 0.6507, 0.2741, 0.6509, 0.2759, 0.6491, 0.276, 0.6493, 0.276, 0.6493, 0.2759, 0.6491, 0.2752, 0.6512, 0.275, 0.6513, 0.275, 0.6513, 0.2752, 0.6512, 0.2738, 0.6502, 0.2738, 0.65, 0.2738, 0.65, 0.2738, 0.6502, 0.2745, 0.6488, 0.2743, 0.649, 0.2743, 0.649, 0.2745, 0.6488, 0.375, 0.25, 0.375, 0.5, 0.375, 0.5, 0.375, 0.25, 0.2738, 0.6498, 0.2738, 0.65, 0.2738, 0.65, 0.2738, 0.6498, 0.9062, 0.725, 0.9375, 0.725, 0.9375, 0.725, 0.9062, 0.725, 0.375, 0.5, 0.375, 0.75, 0.375, 0.75, 0.375, 0.5, 0.2738, 0.6502, 0.2738, 0.6505, 0.2738, 0.6505, 0.2738, 0.6502, 0.2762, 0.6502, 0.2763, 0.65, 0.2763, 0.65, 0.2762, 0.6502, 0.8438, 0.725, 0.875, 0.725, 0.875, 0.725, 0.8438, 0.725, 0.375, 0.75, 0.375, 1.0, 0.375, 1.0, 0.375, 0.75, 0.2741, 0.6509, 0.2743, 0.651, 0.2743, 0.651, 0.2741, 0.6509, 0.2757, 0.651, 0.2759, 0.6509, 0.2759, 0.6509, 0.2757, 0.651, 0.25, 0.725, 0.2812, 0.725, 0.2812, 0.725, 0.25, 0.725, 0.274, 0.6493, 0.2738, 0.6495, 0.2738, 0.6495, 0.274, 0.6493, 0.2762, 0.6505, 0.2762, 0.6502, 0.2762, 0.6502, 0.2762, 0.6505, 0.5, 0.725, 0.5312, 0.725, 0.5312, 0.725, 0.5, 0.725, 0.2745, 0.6512, 0.2748, 0.6512, 0.2748, 0.6512, 0.2745, 0.6512, 0.276, 0.6507, 0.2762, 0.6505, 0.2762, 0.6505, 0.276, 0.6507, 0.3438, 0.725, 0.375, 0.725, 0.375, 0.725, 0.3438, 0.725, 0.2755, 0.6488, 0.2752, 0.6488, 0.2752, 0.6488, 0.2755, 0.6488, 0.275, 0.6488, 0.2748, 0.6488, 0.2748, 0.6488, 0.275, 0.6488, 0.2743, 0.649, 0.2741, 0.6491, 0.2741, 0.6491, 0.2743, 0.649, 0.4688, 0.725, 0.5, 0.725, 0.5, 0.725, 0.4688, 0.725, 0.2738, 0.6495, 0.2738, 0.6498, 0.2738, 0.6498, 0.2738, 0.6495, 0.2748, 0.6488, 0.2745, 0.6488, 0.2745, 0.6488, 0.2748, 0.6488, 0.2741, 0.6491, 0.274, 0.6493, 0.274, 0.6493, 0.2741, 0.6491, 0.2757, 0.649, 0.2757, 0.649, 0.2757, 0.649, 0.2757, 0.649, 0.2752, 0.6488, 0.275, 0.6488, 0.275, 0.6488, 0.2752, 0.6488, 0.2759, 0.6509, 0.276, 0.6507, 0.276, 0.6507, 0.2759, 0.6509, 0.2763, 0.65, 0.2762, 0.6498, 0.2762, 0.6498, 0.2763, 0.65, 0.2755, 0.6488, 0.2755, 0.6488, 0.2755, 0.6488, 0.2755, 0.6488, 0.2738, 0.6502, 0.2738, 0.6502, 0.2738, 0.6502, 0.2738, 0.6502, 0.2759, 0.6491, 0.2757, 0.649, 0.2757, 0.649, 0.2759, 0.6491, 0.2748, 0.6512, 0.2748, 0.6512, 0.2748, 0.6512, 0.2748, 0.6512, 0.2755, 0.6512, 0.2757, 0.651, 0.2757, 0.651, 0.2755, 0.6512, 0.2738, 0.65, 0.2738, 0.65, 0.2738, 0.65, 0.2738, 0.65, 0.2762, 0.6495, 0.276, 0.6493, 0.276, 0.6493, 0.2762, 0.6495, 0.2752, 0.6512, 0.2755, 0.6512, 0.2755, 0.6512, 0.2752, 0.6512, 0.2741, 0.6509, 0.2741, 0.6509, 0.2741, 0.6509, 0.2741, 0.6509, 0.726, 0.6493, 0.7262, 0.6495, 0.7262, 0.6495, 0.726, 0.6493, 0.726, 0.6493, 0.7262, 0.6495, 0.7262, 0.6495, 0.726, 0.6493, 0.1562, 0.775, 0.1875, 0.775, 0.1881, 0.7738, 0.1557, 0.7738, 0.1557, 0.7738, 0.1881, 0.7738, 0.1875, 0.7727, 0.1562, 0.7727, 0.7245, 0.6488, 0.7248, 0.6488, 0.7248, 0.6488, 0.7245, 0.6488, 0.7245, 0.6488, 0.7248, 0.6488, 0.7248, 0.6488, 0.7245, 0.6488, 0.9375, 0.775, 0.9688, 0.775, 0.9693, 0.7738, 0.9369, 0.7738, 0.9369, 0.7738, 0.9693, 0.7738, 0.9688, 0.7727, 0.9375, 0.7727, 0.7262, 0.6495, 0.7262, 0.6498, 0.7262, 0.6498, 0.7262, 0.6495, 0.7262, 0.6495, 0.7262, 0.6498, 0.7262, 0.6498, 0.7262, 0.6495, 0.1875, 0.775, 0.2188, 0.775, 0.2193, 0.7738, 0.1869, 0.7738, 0.1869, 0.7738, 0.2193, 0.7738, 0.2188, 0.7727, 0.1875, 0.7727, 0.7248, 0.6488, 0.725, 0.6488, 0.725, 0.6487, 0.7248, 0.6488, 0.7248, 0.6488, 0.725, 0.6487, 0.725, 0.6488, 0.7248, 0.6488, 0.9688, 0.775, 1.0, 0.775, 1.001, 0.7738, 0.9682, 0.7738, 0.9682, 0.7738, 1.001, 0.7738, 1.0, 0.7727, 0.9688, 0.7727, 0.7241, 0.6491, 0.7243, 0.649, 0.7243, 0.649, 0.7241, 0.6491, 0.7241, 0.6491, 0.7243, 0.649, 0.7243, 0.649, 0.7241, 0.6491, 0.875, 0.775, 0.9062, 0.775, 0.9068, 0.7738, 0.8744, 0.7738, 0.8744, 0.7738, 0.9068, 0.7738, 0.9062, 0.7727, 0.875, 0.7727, 0.7245, 0.6512, 0.7243, 0.651, 0.7243, 0.651, 0.7245, 0.6512, 0.7245, 0.6512, 0.7243, 0.651, 0.7243, 0.651, 0.7245, 0.6512, 0.5625, 0.775, 0.5938, 0.775, 0.5943, 0.7738, 0.5619, 0.7738, 0.5619, 0.7738, 0.5943, 0.7738, 0.5938, 0.7727, 0.5625, 0.7727, 0.724, 0.6493, 0.7241, 0.6491, 0.7241, 0.6491, 0.724, 0.6493, 0.724, 0.6493, 0.7241, 0.6491, 0.7241, 0.6491, 0.724, 0.6493, 0.8438, 0.775, 0.875, 0.775, 0.8756, 0.7738, 0.8432, 0.7738, 0.8432, 0.7738, 0.8756, 0.7738, 0.875, 0.7727, 0.8438, 0.7727, 0.7248, 0.6512, 0.7245, 0.6512, 0.7245, 0.6512, 0.7248, 0.6512, 0.7248, 0.6512, 0.7245, 0.6512, 0.7245, 0.6512, 0.7248, 0.6512, 0.5312, 0.775, 0.5625, 0.775, 0.5631, 0.7738, 0.5307, 0.7738, 0.5307, 0.7738, 0.5631, 0.7738, 0.5625, 0.7727, 0.5312, 0.7727, 0.7255, 0.6488, 0.7257, 0.649, 0.7257, 0.649, 0.7255, 0.6488, 0.7255, 0.6488, 0.7257, 0.649, 0.7257, 0.649, 0.7255, 0.6488, 0.0625, 0.775, 0.09375, 0.775, 0.09434, 0.7738, 0.06191, 0.7738, 0.06191, 0.7738, 0.09434, 0.7738, 0.09375, 0.7727, 0.0625, 0.7727, 0.7257, 0.651, 0.7255, 0.6512, 0.7255, 0.6512, 0.7257, 0.651, 0.7257, 0.651, 0.7255, 0.6512, 0.7255, 0.6512, 0.7257, 0.651, 0.4062, 0.775, 0.4375, 0.775, 0.4381, 0.7738, 0.4057, 0.7738, 0.4057, 0.7738, 0.4381, 0.7738, 0.4375, 0.7727, 0.4062, 0.7727, 0.7262, 0.6498, 0.7263, 0.65, 0.7263, 0.65, 0.7262, 0.6498, 0.7262, 0.6498, 0.7263, 0.65, 0.7263, 0.65, 0.7262, 0.6498, 0.2188, 0.775, 0.25, 0.775, 0.2506, 0.7738, 0.2182, 0.7738, 0.2182, 0.7738, 0.2506, 0.7738, 0.25, 0.7727, 0.2188, 0.7727, 0.7238, 0.6502, 0.7237, 0.65, 0.7237, 0.65, 0.7238, 0.6502, 0.7238, 0.6502, 0.7237, 0.65, 0.7237, 0.65, 0.7238, 0.6502, 0.7188, 0.775, 0.75, 0.775, 0.7506, 0.7738, 0.7182, 0.7738, 0.7182, 0.7738, 0.7506, 0.7738, 0.75, 0.7727, 0.7188, 0.7727, 0.7243, 0.651, 0.7241, 0.6509, 0.7241, 0.6509, 0.7243, 0.651, 0.7243, 0.651, 0.7241, 0.6509, 0.7241, 0.6509, 0.7243, 0.651, 0.5938, 0.775, 0.625, 0.775, 0.6256, 0.7738, 0.5932, 0.7738, 0.5932, 0.7738, 0.6256, 0.7738, 0.625, 0.7727, 0.5938, 0.7727, 0.7238, 0.6505, 0.7238, 0.6502, 0.7238, 0.6502, 0.7238, 0.6505, 0.7238, 0.6505, 0.7238, 0.6502, 0.7238, 0.6502, 0.7238, 0.6505, 0.6875, 0.775, 0.7188, 0.775, 0.7193, 0.7738, 0.6869, 0.7738, 0.6869, 0.7738, 0.7193, 0.7738, 0.7188, 0.7727, 0.6875, 0.7727, 0.7241, 0.6509, 0.724, 0.6507, 0.724, 0.6507, 0.7241, 0.6509, 0.7241, 0.6509, 0.724, 0.6507, 0.724, 0.6507, 0.7241, 0.6509, 0.625, 0.775, 0.6562, 0.775, 0.6568, 0.7738, 0.6244, 0.7738, 0.6244, 0.7738, 0.6568, 0.7738, 0.6562, 0.7727, 0.625, 0.7727, 0.7257, 0.649, 0.7259, 0.6491, 0.7259, 0.6491, 0.7257, 0.649, 0.7257, 0.649, 0.7259, 0.6491, 0.7259, 0.6491, 0.7257, 0.649, 0.09375, 0.775, 0.125, 0.775, 0.1256, 0.7738, 0.09316, 0.7738, 0.09316, 0.7738, 0.1256, 0.7738, 0.125, 0.7727, 0.09375, 0.7727, 0.725, 0.6513, 0.7248, 0.6512, 0.7248, 0.6512, 0.725, 0.6513, 0.725, 0.6513, 0.7248, 0.6512, 0.7248, 0.6512, 0.725, 0.6513, 0.5, 0.775, 0.5312, 0.775, 0.5318, 0.7738, 0.4994, 0.7738, 0.4994, 0.7738, 0.5318, 0.7738, 0.5312, 0.7727, 0.5, 0.7727, 0.7259, 0.6491, 0.726, 0.6493, 0.726, 0.6493, 0.7259, 0.6491, 0.7259, 0.6491, 0.726, 0.6493, 0.726, 0.6493, 0.7259, 0.6491, 0.125, 0.775, 0.1562, 0.775, 0.1568, 0.7738, 0.1244, 0.7738, 0.1244, 0.7738, 0.1568, 0.7738, 0.1562, 0.7727, 0.125, 0.7727, 0.7238, 0.6498, 0.7238, 0.6495, 0.7238, 0.6495, 0.7238, 0.6498, 0.7238, 0.6498, 0.7238, 0.6495, 0.7238, 0.6495, 0.7238, 0.6498, 0.7812, 0.775, 0.8125, 0.775, 0.8131, 0.7738, 0.7807, 0.7738, 0.7807, 0.7738, 0.8131, 0.7738, 0.8125, 0.7727, 0.7812, 0.7727, 0.7243, 0.649, 0.7245, 0.6488, 0.7245, 0.6488, 0.7243, 0.649, 0.7243, 0.649, 0.7245, 0.6488, 0.7245, 0.6488, 0.7243, 0.649, 0.9062, 0.775, 0.9375, 0.775, 0.9381, 0.7738, 0.9057, 0.7738, 0.9057, 0.7738, 0.9381, 0.7738, 0.9375, 0.7727, 0.9062, 0.7727, 0.7237, 0.65, 0.7238, 0.6498, 0.7238, 0.6498, 0.7237, 0.65, 0.7237, 0.65, 0.7238, 0.6498, 0.7238, 0.6498, 0.7237, 0.65, 0.75, 0.775, 0.7812, 0.775, 0.7818, 0.7738, 0.7494, 0.7738, 0.7494, 0.7738, 0.7818, 0.7738, 0.7812, 0.7727, 0.75, 0.7727, 0.7238, 0.6495, 0.724, 0.6493, 0.724, 0.6493, 0.7238, 0.6495, 0.7238, 0.6495, 0.724, 0.6493, 0.724, 0.6493, 0.7238, 0.6495, 0.8125, 0.775, 0.8438, 0.775, 0.8443, 0.7738, 0.8119, 0.7738, 0.8119, 0.7738, 0.8443, 0.7738, 0.8438, 0.7727, 0.8125, 0.7727, 0.7262, 0.6505, 0.726, 0.6507, 0.726, 0.6507, 0.7262, 0.6505, 0.7262, 0.6505, 0.726, 0.6507, 0.726, 0.6507, 0.7262, 0.6505, 0.3125, 0.775, 0.3438, 0.775, 0.3443, 0.7738, 0.3119, 0.7738, 0.3119, 0.7738, 0.3443, 0.7738, 0.3438, 0.7727, 0.3125, 0.7727, 0.726, 0.6507, 0.7259, 0.6509, 0.7259, 0.6509, 0.726, 0.6507, 0.726, 0.6507, 0.7259, 0.6509, 0.7259, 0.6509, 0.726, 0.6507, 0.3438, 0.775, 0.375, 0.775, 0.3756, 0.7738, 0.3432, 0.7738, 0.3432, 0.7738, 0.3756, 0.7738, 0.375, 0.7727, 0.3438, 0.7727, 0.7262, 0.6502, 0.7262, 0.6505, 0.7262, 0.6505, 0.7262, 0.6502, 0.7262, 0.6502, 0.7262, 0.6505, 0.7262, 0.6505, 0.7262, 0.6502, 0.2812, 0.775, 0.3125, 0.775, 0.3131, 0.7738, 0.2807, 0.7738, 0.2807, 0.7738, 0.3131, 0.7738, 0.3125, 0.7727, 0.2812, 0.7727, 0.7259, 0.6509, 0.7257, 0.651, 0.7257, 0.651, 0.7259, 0.6509, 0.7259, 0.6509, 0.7257, 0.651, 0.7257, 0.651, 0.7259, 0.6509, 0.375, 0.775, 0.4062, 0.775, 0.4068, 0.7738, 0.3744, 0.7738, 0.3744, 0.7738, 0.4068, 0.7738, 0.4063, 0.7727, 0.375, 0.7727, 0.2813, 0.7727, 0.25, 0.7727, 0.2494, 0.7738, 0.2818, 0.7738, 0.2818, 0.7738, 0.2494, 0.7738, 0.25, 0.775, 0.2812, 0.775, 0.7262, 0.6502, 0.7263, 0.65, 0.7263, 0.65, 0.7262, 0.6502, 0.7262, 0.6502, 0.7263, 0.65, 0.7263, 0.65, 0.7262, 0.6502, 0.7252, 0.6512, 0.725, 0.6513, 0.725, 0.6513, 0.7252, 0.6512, 0.7252, 0.6512, 0.725, 0.6513, 0.725, 0.6513, 0.7252, 0.6512, 0.4688, 0.775, 0.5, 0.775, 0.5006, 0.7738, 0.4682, 0.7738, 0.4682, 0.7738, 0.5006, 0.7738, 0.5, 0.7727, 0.4688, 0.7727, 0.7255, 0.6512, 0.7252, 0.6512, 0.7252, 0.6512, 0.7255, 0.6512, 0.7255, 0.6512, 0.7252, 0.6512, 0.7252, 0.6512, 0.7255, 0.6512, 0.4375, 0.775, 0.4688, 0.775, 0.4693, 0.7738, 0.4369, 0.7738, 0.4369, 0.7738, 0.4693, 0.7738, 0.4688, 0.7727, 0.4375, 0.7727, 0.724, 0.6507, 0.7238, 0.6505, 0.7238, 0.6505, 0.724, 0.6507, 0.724, 0.6507, 0.7238, 0.6505, 0.7238, 0.6505, 0.724, 0.6507, 0.6562, 0.775, 0.6875, 0.775, 0.6881, 0.7738, 0.6557, 0.7738, 0.6557, 0.7738, 0.6881, 0.7738, 0.6875, 0.7727, 0.6562, 0.7727, 0.725, 0.6488, 0.7252, 0.6488, 0.7252, 0.6488, 0.725, 0.6487, 0.725, 0.6487, 0.7252, 0.6488, 0.7252, 0.6488, 0.725, 0.6488, 0.0, 0.775, 0.03125, 0.775, 0.03184, 0.7738, -0.0005932, 0.7738, -0.0005932, 0.7738, 0.03184, 0.7738, 0.03125, 0.7727, 0.0, 0.7727, 0.7252, 0.6488, 0.7255, 0.6488, 0.7255, 0.6488, 0.7252, 0.6488, 0.7252, 0.6488, 0.7255, 0.6488, 0.7255, 0.6488, 0.7252, 0.6488, 0.03125, 0.775, 0.0625, 0.775, 0.06309, 0.7738, 0.03066, 0.7738, 0.03066, 0.7738, 0.06309, 0.7738, 0.0625, 0.7727, 0.03125, 0.7727, 0.7259, 0.6491, 0.726, 0.6493, 0.726, 0.6493, 0.7259, 0.6491])
me_cube_001.materials.append(mat_nest)
me_cube_001.materials.append(mat_material)
me_cube_001.use_remesh_fix_poles = True
me_cube_001.use_remesh_preserve_attributes = False
me_cube_001.use_mirror_vertex_groups = False
me_cube_001.update()

# ---- objects
ob_ground = bpy.data.objects.new('Ground', me_cube_001)

# ---- transforms, parenting, visibility, modifiers, constraints
ob_ground.location = (0.0, 0.0, 0.0)
ob_ground.scale = (5.0, 5.0, 0.05)
ob_ground.lineart.crease_threshold = 0.0

# ---- collection membership
col_collection.objects.link(ob_ground)

# ---- scene / render settings (as saved in the file)
scene.frame_start = 1; scene.frame_end = 250; scene.frame_set(1)
scene.render.engine = 'BLENDER_EEVEE_NEXT'
scene.cycles.use_denoising = False
scene.cycles.samples = 128
scene.cycles.sampling_pattern = 'TABULATED_SOBOL'
scene.cycles.use_adaptive_sampling = False
scene.cycles.use_light_tree = False
scene.view_settings.view_transform = 'Filmic'
bpy.context.view_layer.update()

# ---- added for rendering (the .blend has no active camera and no usable light): camera, sun
cam_auto = bpy.data.cameras.new('AutoCamera')
cam_auto.lens = 50.0
cam_auto.sensor_width = 36.0
cam_auto.clip_end = 1000.0
ob_auto_camera = bpy.data.objects.new('AutoCamera', cam_auto)
scene.collection.objects.link(ob_auto_camera)
ob_auto_camera.location = (13.0977, -15.7173, 10.2121)
ob_auto_camera.rotation_euler = (1.09748, -7.21219e-08, 0.694738)
scene.camera = ob_auto_camera
light_auto_sun = bpy.data.lights.new('AutoSun', 'SUN')
light_auto_sun.energy = 3.0
light_auto_sun.angle = 0.0523599
ob_auto_sun = bpy.data.objects.new('AutoSun', light_auto_sun)
scene.collection.objects.link(ob_auto_sun)
ob_auto_sun.rotation_euler = (0.872665, 0.174533, 0.523599)
bpy.context.view_layer.update()
